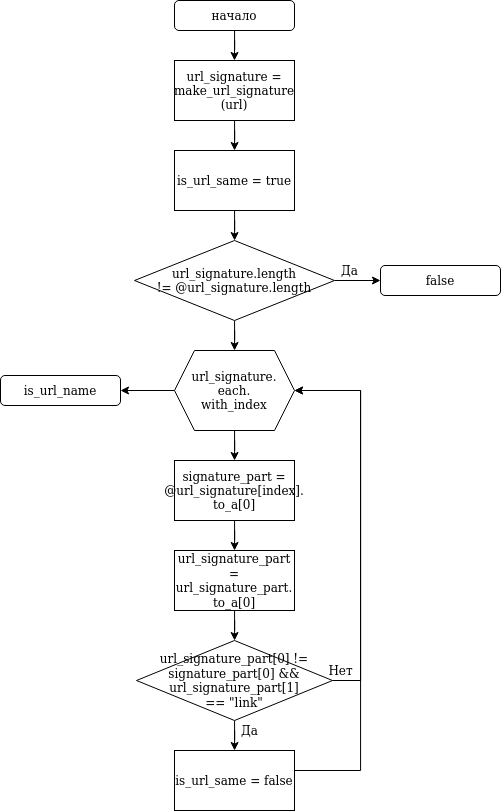

The diagram above was exported from draw.io. Its source (the exported page's mxGraphModel, read from the mxfile embedded in the PNG):
<mxGraphModel dx="775" dy="1442" grid="1" gridSize="10" guides="1" tooltips="1" connect="1" arrows="1" fold="1" page="1" pageScale="1" pageWidth="827" pageHeight="1169" math="0" shadow="0">
  <root>
    <mxCell id="0" />
    <mxCell id="1" parent="0" />
    <mxCell id="TtExzd5zuu7moBImFZO7-6" value="" style="edgeStyle=orthogonalEdgeStyle;rounded=0;orthogonalLoop=1;jettySize=auto;html=1;" edge="1" parent="1" source="TtExzd5zuu7moBImFZO7-1">
      <mxGeometry relative="1" as="geometry">
        <mxPoint x="414" y="100" as="targetPoint" />
      </mxGeometry>
    </mxCell>
    <mxCell id="TtExzd5zuu7moBImFZO7-1" value="начало" style="rounded=1;whiteSpace=wrap;html=1;" vertex="1" parent="1">
      <mxGeometry x="354" y="40" width="120" height="30" as="geometry" />
    </mxCell>
    <mxCell id="TtExzd5zuu7moBImFZO7-39" value="is_url_name" style="rounded=1;whiteSpace=wrap;html=1;" vertex="1" parent="1">
      <mxGeometry x="180" y="415" width="120" height="30" as="geometry" />
    </mxCell>
    <mxCell id="TtExzd5zuu7moBImFZO7-72" value="" style="edgeStyle=orthogonalEdgeStyle;rounded=0;orthogonalLoop=1;jettySize=auto;html=1;" edge="1" parent="1" source="TtExzd5zuu7moBImFZO7-70" target="TtExzd5zuu7moBImFZO7-71">
      <mxGeometry relative="1" as="geometry" />
    </mxCell>
    <mxCell id="TtExzd5zuu7moBImFZO7-70" value="&lt;div&gt;url_signature = make_url_signature&lt;/div&gt;&lt;div&gt;(url)&lt;br&gt;&lt;/div&gt;" style="rounded=0;whiteSpace=wrap;html=1;" vertex="1" parent="1">
      <mxGeometry x="354" y="100" width="120" height="60" as="geometry" />
    </mxCell>
    <mxCell id="TtExzd5zuu7moBImFZO7-74" value="" style="edgeStyle=orthogonalEdgeStyle;rounded=0;orthogonalLoop=1;jettySize=auto;html=1;" edge="1" parent="1" source="TtExzd5zuu7moBImFZO7-71" target="TtExzd5zuu7moBImFZO7-73">
      <mxGeometry relative="1" as="geometry" />
    </mxCell>
    <mxCell id="TtExzd5zuu7moBImFZO7-71" value="is_url_same = true" style="rounded=0;whiteSpace=wrap;html=1;" vertex="1" parent="1">
      <mxGeometry x="354" y="190" width="120" height="60" as="geometry" />
    </mxCell>
    <mxCell id="TtExzd5zuu7moBImFZO7-75" style="edgeStyle=orthogonalEdgeStyle;rounded=0;orthogonalLoop=1;jettySize=auto;html=1;" edge="1" parent="1" source="TtExzd5zuu7moBImFZO7-73">
      <mxGeometry relative="1" as="geometry">
        <mxPoint x="560" y="320" as="targetPoint" />
      </mxGeometry>
    </mxCell>
    <mxCell id="TtExzd5zuu7moBImFZO7-80" value="" style="edgeStyle=orthogonalEdgeStyle;rounded=0;orthogonalLoop=1;jettySize=auto;html=1;" edge="1" parent="1" source="TtExzd5zuu7moBImFZO7-73" target="TtExzd5zuu7moBImFZO7-79">
      <mxGeometry relative="1" as="geometry" />
    </mxCell>
    <mxCell id="TtExzd5zuu7moBImFZO7-73" value="&lt;div&gt;url_signature.length&lt;/div&gt;&lt;div&gt;!= @url_signature.length&lt;br&gt;&lt;/div&gt;" style="rhombus;whiteSpace=wrap;html=1;" vertex="1" parent="1">
      <mxGeometry x="314" y="280" width="200" height="80" as="geometry" />
    </mxCell>
    <mxCell id="TtExzd5zuu7moBImFZO7-76" value="false" style="rounded=1;whiteSpace=wrap;html=1;" vertex="1" parent="1">
      <mxGeometry x="560" y="305" width="120" height="30" as="geometry" />
    </mxCell>
    <mxCell id="TtExzd5zuu7moBImFZO7-77" value="Да" style="text;html=1;align=center;verticalAlign=middle;resizable=0;points=[];autosize=1;strokeColor=none;fillColor=none;" vertex="1" parent="1">
      <mxGeometry x="514" y="300" width="30" height="20" as="geometry" />
    </mxCell>
    <mxCell id="TtExzd5zuu7moBImFZO7-82" value="" style="edgeStyle=orthogonalEdgeStyle;rounded=0;orthogonalLoop=1;jettySize=auto;html=1;" edge="1" parent="1" source="TtExzd5zuu7moBImFZO7-79" target="TtExzd5zuu7moBImFZO7-81">
      <mxGeometry relative="1" as="geometry" />
    </mxCell>
    <mxCell id="TtExzd5zuu7moBImFZO7-93" value="" style="edgeStyle=orthogonalEdgeStyle;rounded=0;orthogonalLoop=1;jettySize=auto;html=1;" edge="1" parent="1" source="TtExzd5zuu7moBImFZO7-79" target="TtExzd5zuu7moBImFZO7-39">
      <mxGeometry relative="1" as="geometry" />
    </mxCell>
    <mxCell id="TtExzd5zuu7moBImFZO7-79" value="&lt;div&gt;url_signature.&lt;/div&gt;&lt;div&gt;each.&lt;/div&gt;&lt;div&gt;with_index&lt;br&gt;&lt;/div&gt;" style="shape=hexagon;perimeter=hexagonPerimeter2;whiteSpace=wrap;html=1;fixedSize=1;" vertex="1" parent="1">
      <mxGeometry x="354" y="390" width="120" height="80" as="geometry" />
    </mxCell>
    <mxCell id="TtExzd5zuu7moBImFZO7-84" value="" style="edgeStyle=orthogonalEdgeStyle;rounded=0;orthogonalLoop=1;jettySize=auto;html=1;" edge="1" parent="1" source="TtExzd5zuu7moBImFZO7-81" target="TtExzd5zuu7moBImFZO7-83">
      <mxGeometry relative="1" as="geometry" />
    </mxCell>
    <mxCell id="TtExzd5zuu7moBImFZO7-81" value="&lt;div&gt;signature_part =&lt;/div&gt;&lt;div&gt;@url_signature[index].&lt;/div&gt;&lt;div&gt;to_a[0]&lt;br&gt;&lt;/div&gt;" style="rounded=0;whiteSpace=wrap;html=1;" vertex="1" parent="1">
      <mxGeometry x="354" y="500" width="120" height="60" as="geometry" />
    </mxCell>
    <mxCell id="TtExzd5zuu7moBImFZO7-86" value="" style="edgeStyle=orthogonalEdgeStyle;rounded=0;orthogonalLoop=1;jettySize=auto;html=1;" edge="1" parent="1" source="TtExzd5zuu7moBImFZO7-83" target="TtExzd5zuu7moBImFZO7-85">
      <mxGeometry relative="1" as="geometry" />
    </mxCell>
    <mxCell id="TtExzd5zuu7moBImFZO7-83" value="&lt;div&gt;url_signature_part =&lt;/div&gt;&lt;div&gt;url_signature_part.&lt;/div&gt;&lt;div&gt;to_a[0]&lt;br&gt;&lt;/div&gt;" style="rounded=0;whiteSpace=wrap;html=1;" vertex="1" parent="1">
      <mxGeometry x="354" y="590" width="120" height="60" as="geometry" />
    </mxCell>
    <mxCell id="TtExzd5zuu7moBImFZO7-88" style="edgeStyle=orthogonalEdgeStyle;rounded=0;orthogonalLoop=1;jettySize=auto;html=1;entryX=1;entryY=0.5;entryDx=0;entryDy=0;" edge="1" parent="1" source="TtExzd5zuu7moBImFZO7-85" target="TtExzd5zuu7moBImFZO7-79">
      <mxGeometry relative="1" as="geometry">
        <Array as="points">
          <mxPoint x="540" y="720" />
          <mxPoint x="540" y="430" />
        </Array>
      </mxGeometry>
    </mxCell>
    <mxCell id="TtExzd5zuu7moBImFZO7-91" value="" style="edgeStyle=orthogonalEdgeStyle;rounded=0;orthogonalLoop=1;jettySize=auto;html=1;" edge="1" parent="1" source="TtExzd5zuu7moBImFZO7-85" target="TtExzd5zuu7moBImFZO7-87">
      <mxGeometry relative="1" as="geometry" />
    </mxCell>
    <mxCell id="TtExzd5zuu7moBImFZO7-85" value="&lt;div&gt;url_signature_part[0] !=&lt;/div&gt;&lt;div&gt;signature_part[0] &amp;amp;&amp;amp;&lt;/div&gt;&lt;div&gt;url_signature_part[1]&lt;/div&gt;&lt;div&gt;== &quot;link&quot;&lt;br&gt;&lt;/div&gt;" style="rhombus;whiteSpace=wrap;html=1;" vertex="1" parent="1">
      <mxGeometry x="316" y="680" width="196" height="80" as="geometry" />
    </mxCell>
    <mxCell id="TtExzd5zuu7moBImFZO7-89" style="edgeStyle=orthogonalEdgeStyle;rounded=0;orthogonalLoop=1;jettySize=auto;html=1;entryX=1;entryY=0.5;entryDx=0;entryDy=0;" edge="1" parent="1" source="TtExzd5zuu7moBImFZO7-87" target="TtExzd5zuu7moBImFZO7-79">
      <mxGeometry relative="1" as="geometry">
        <Array as="points">
          <mxPoint x="540" y="810" />
          <mxPoint x="540" y="430" />
        </Array>
      </mxGeometry>
    </mxCell>
    <mxCell id="TtExzd5zuu7moBImFZO7-87" value="is_url_same = false" style="rounded=0;whiteSpace=wrap;html=1;" vertex="1" parent="1">
      <mxGeometry x="354" y="790" width="120" height="60" as="geometry" />
    </mxCell>
    <mxCell id="TtExzd5zuu7moBImFZO7-90" value="Нет" style="text;html=1;align=center;verticalAlign=middle;resizable=0;points=[];autosize=1;strokeColor=none;fillColor=none;" vertex="1" parent="1">
      <mxGeometry x="500" y="700" width="40" height="20" as="geometry" />
    </mxCell>
    <mxCell id="TtExzd5zuu7moBImFZO7-92" value="Да" style="text;html=1;align=center;verticalAlign=middle;resizable=0;points=[];autosize=1;strokeColor=none;fillColor=none;" vertex="1" parent="1">
      <mxGeometry x="414" y="760" width="30" height="20" as="geometry" />
    </mxCell>
  </root>
</mxGraphModel>